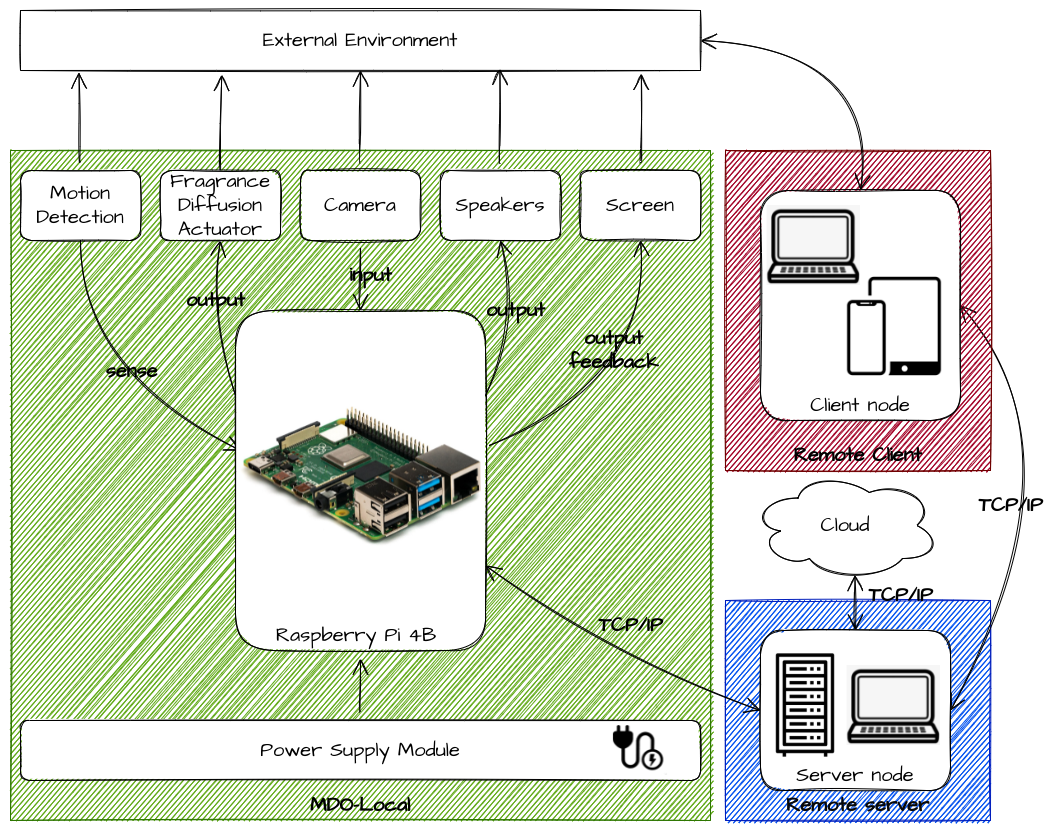

The diagram above was exported from draw.io. Its source (the exported page's mxGraphModel, read from the mxfile embedded in the PNG):
<mxGraphModel dx="2430" dy="1400" grid="1" gridSize="10" guides="1" tooltips="1" connect="1" arrows="1" fold="1" page="0" pageScale="1" pageWidth="850" pageHeight="1100" math="0" shadow="0">
  <root>
    <mxCell id="0" />
    <mxCell id="1" parent="0" />
    <mxCell id="-HEQhYwfXXdX4yLbgCLH-31" value="&lt;b&gt;&lt;font color=&quot;#080808&quot;&gt;Remote server&lt;/font&gt;&lt;/b&gt;" style="rounded=0;whiteSpace=wrap;html=1;sketch=1;hachureGap=4;pointerEvents=0;fontFamily=Architects Daughter;fontSource=https%3A%2F%2Ffonts.googleapis.com%2Fcss%3Ffamily%3DArchitects%2BDaughter;fontSize=20;verticalAlign=bottom;fillColor=#0050ef;fontColor=#ffffff;strokeColor=#001DBC;" vertex="1" parent="1">
      <mxGeometry x="405" y="390" width="265" height="220" as="geometry" />
    </mxCell>
    <mxCell id="-HEQhYwfXXdX4yLbgCLH-30" value="&lt;b&gt;&lt;font color=&quot;#000000&quot;&gt;MDO-Local&lt;/font&gt;&lt;/b&gt;" style="rounded=0;whiteSpace=wrap;html=1;sketch=1;hachureGap=4;pointerEvents=0;fontFamily=Architects Daughter;fontSource=https%3A%2F%2Ffonts.googleapis.com%2Fcss%3Ffamily%3DArchitects%2BDaughter;fontSize=20;verticalAlign=bottom;fillColor=#60a917;fontColor=#ffffff;strokeColor=#2D7600;" vertex="1" parent="1">
      <mxGeometry x="-310" y="-60" width="700" height="670" as="geometry" />
    </mxCell>
    <mxCell id="-HEQhYwfXXdX4yLbgCLH-3" value="External Environment" style="rounded=0;whiteSpace=wrap;html=1;sketch=1;hachureGap=4;pointerEvents=0;fontFamily=Architects Daughter;fontSource=https%3A%2F%2Ffonts.googleapis.com%2Fcss%3Ffamily%3DArchitects%2BDaughter;fontSize=20;" vertex="1" parent="1">
      <mxGeometry x="-300" y="-200" width="680" height="60" as="geometry" />
    </mxCell>
    <mxCell id="-HEQhYwfXXdX4yLbgCLH-12" style="edgeStyle=none;curved=1;rounded=0;sketch=1;hachureGap=4;orthogonalLoop=1;jettySize=auto;html=1;entryX=0.086;entryY=1.033;entryDx=0;entryDy=0;entryPerimeter=0;fontFamily=Architects Daughter;fontSource=https%3A%2F%2Ffonts.googleapis.com%2Fcss%3Ffamily%3DArchitects%2BDaughter;fontSize=16;endArrow=open;startSize=14;endSize=14;sourcePerimeterSpacing=8;targetPerimeterSpacing=8;" edge="1" parent="1" source="-HEQhYwfXXdX4yLbgCLH-5" target="-HEQhYwfXXdX4yLbgCLH-3">
      <mxGeometry relative="1" as="geometry" />
    </mxCell>
    <mxCell id="-HEQhYwfXXdX4yLbgCLH-5" value="Motion Detection" style="rounded=1;whiteSpace=wrap;html=1;sketch=1;hachureGap=4;pointerEvents=0;fontFamily=Architects Daughter;fontSource=https%3A%2F%2Ffonts.googleapis.com%2Fcss%3Ffamily%3DArchitects%2BDaughter;fontSize=20;" vertex="1" parent="1">
      <mxGeometry x="-300" y="-40" width="120" height="70" as="geometry" />
    </mxCell>
    <mxCell id="-HEQhYwfXXdX4yLbgCLH-16" style="edgeStyle=none;curved=1;rounded=0;sketch=1;hachureGap=4;orthogonalLoop=1;jettySize=auto;html=1;entryX=0.5;entryY=1;entryDx=0;entryDy=0;fontFamily=Architects Daughter;fontSource=https%3A%2F%2Ffonts.googleapis.com%2Fcss%3Ffamily%3DArchitects%2BDaughter;fontSize=16;endArrow=open;startSize=14;endSize=14;sourcePerimeterSpacing=8;targetPerimeterSpacing=8;" edge="1" parent="1" source="-HEQhYwfXXdX4yLbgCLH-6" target="-HEQhYwfXXdX4yLbgCLH-3">
      <mxGeometry relative="1" as="geometry" />
    </mxCell>
    <mxCell id="-HEQhYwfXXdX4yLbgCLH-6" value="Camera" style="rounded=1;whiteSpace=wrap;html=1;sketch=1;hachureGap=4;pointerEvents=0;fontFamily=Architects Daughter;fontSource=https%3A%2F%2Ffonts.googleapis.com%2Fcss%3Ffamily%3DArchitects%2BDaughter;fontSize=20;" vertex="1" parent="1">
      <mxGeometry x="-20" y="-40" width="120" height="70" as="geometry" />
    </mxCell>
    <mxCell id="-HEQhYwfXXdX4yLbgCLH-18" style="edgeStyle=none;curved=1;rounded=0;sketch=1;hachureGap=4;orthogonalLoop=1;jettySize=auto;html=1;entryX=0.913;entryY=1.052;entryDx=0;entryDy=0;entryPerimeter=0;fontFamily=Architects Daughter;fontSource=https%3A%2F%2Ffonts.googleapis.com%2Fcss%3Ffamily%3DArchitects%2BDaughter;fontSize=16;endArrow=open;startSize=14;endSize=14;sourcePerimeterSpacing=8;targetPerimeterSpacing=8;" edge="1" parent="1" source="-HEQhYwfXXdX4yLbgCLH-7" target="-HEQhYwfXXdX4yLbgCLH-3">
      <mxGeometry relative="1" as="geometry" />
    </mxCell>
    <mxCell id="-HEQhYwfXXdX4yLbgCLH-7" value="Screen" style="rounded=1;whiteSpace=wrap;html=1;sketch=1;hachureGap=4;pointerEvents=0;fontFamily=Architects Daughter;fontSource=https%3A%2F%2Ffonts.googleapis.com%2Fcss%3Ffamily%3DArchitects%2BDaughter;fontSize=20;" vertex="1" parent="1">
      <mxGeometry x="260" y="-40" width="120" height="70" as="geometry" />
    </mxCell>
    <mxCell id="-HEQhYwfXXdX4yLbgCLH-17" style="edgeStyle=none;curved=1;rounded=0;sketch=1;hachureGap=4;orthogonalLoop=1;jettySize=auto;html=1;entryX=0.705;entryY=0.976;entryDx=0;entryDy=0;entryPerimeter=0;fontFamily=Architects Daughter;fontSource=https%3A%2F%2Ffonts.googleapis.com%2Fcss%3Ffamily%3DArchitects%2BDaughter;fontSize=16;endArrow=open;startSize=14;endSize=14;sourcePerimeterSpacing=8;targetPerimeterSpacing=8;" edge="1" parent="1" source="-HEQhYwfXXdX4yLbgCLH-8" target="-HEQhYwfXXdX4yLbgCLH-3">
      <mxGeometry relative="1" as="geometry" />
    </mxCell>
    <mxCell id="-HEQhYwfXXdX4yLbgCLH-8" value="Speakers" style="rounded=1;whiteSpace=wrap;html=1;sketch=1;hachureGap=4;pointerEvents=0;fontFamily=Architects Daughter;fontSource=https%3A%2F%2Ffonts.googleapis.com%2Fcss%3Ffamily%3DArchitects%2BDaughter;fontSize=20;" vertex="1" parent="1">
      <mxGeometry x="120" y="-40" width="120" height="70" as="geometry" />
    </mxCell>
    <mxCell id="-HEQhYwfXXdX4yLbgCLH-15" style="edgeStyle=none;curved=1;rounded=0;sketch=1;hachureGap=4;orthogonalLoop=1;jettySize=auto;html=1;fontFamily=Architects Daughter;fontSource=https%3A%2F%2Ffonts.googleapis.com%2Fcss%3Ffamily%3DArchitects%2BDaughter;fontSize=16;endArrow=open;startSize=14;endSize=14;sourcePerimeterSpacing=8;targetPerimeterSpacing=8;entryX=0.296;entryY=1.071;entryDx=0;entryDy=0;entryPerimeter=0;exitX=0.5;exitY=0;exitDx=0;exitDy=0;" edge="1" parent="1" source="-HEQhYwfXXdX4yLbgCLH-9" target="-HEQhYwfXXdX4yLbgCLH-3">
      <mxGeometry relative="1" as="geometry">
        <mxPoint x="-100" y="-91.99999999999977" as="targetPoint" />
      </mxGeometry>
    </mxCell>
    <mxCell id="-HEQhYwfXXdX4yLbgCLH-9" value="Fragrance Diffusion&lt;br&gt;Actuator" style="rounded=1;whiteSpace=wrap;html=1;sketch=1;hachureGap=4;pointerEvents=0;fontFamily=Architects Daughter;fontSource=https%3A%2F%2Ffonts.googleapis.com%2Fcss%3Ffamily%3DArchitects%2BDaughter;fontSize=20;" vertex="1" parent="1">
      <mxGeometry x="-160" y="-40" width="120" height="70" as="geometry" />
    </mxCell>
    <mxCell id="-HEQhYwfXXdX4yLbgCLH-21" style="edgeStyle=none;curved=1;rounded=0;sketch=1;hachureGap=4;orthogonalLoop=1;jettySize=auto;html=1;entryX=0.5;entryY=1;entryDx=0;entryDy=0;fontFamily=Architects Daughter;fontSource=https%3A%2F%2Ffonts.googleapis.com%2Fcss%3Ffamily%3DArchitects%2BDaughter;fontSize=16;endArrow=none;startSize=14;endSize=14;sourcePerimeterSpacing=8;targetPerimeterSpacing=8;startArrow=open;startFill=0;endFill=0;" edge="1" parent="1" target="-HEQhYwfXXdX4yLbgCLH-5">
      <mxGeometry relative="1" as="geometry">
        <mxPoint x="-80" y="240" as="sourcePoint" />
        <Array as="points">
          <mxPoint x="-240" y="160" />
        </Array>
      </mxGeometry>
    </mxCell>
    <mxCell id="-HEQhYwfXXdX4yLbgCLH-50" value="&lt;b&gt;sense&lt;/b&gt;" style="edgeLabel;html=1;align=center;verticalAlign=middle;resizable=0;points=[];fontSize=20;fontFamily=Architects Daughter;fontColor=#000000;labelBackgroundColor=none;labelBorderColor=none;" vertex="1" connectable="0" parent="-HEQhYwfXXdX4yLbgCLH-21">
      <mxGeometry x="-0.2149" y="-20" relative="1" as="geometry">
        <mxPoint x="-10" y="-8" as="offset" />
      </mxGeometry>
    </mxCell>
    <mxCell id="-HEQhYwfXXdX4yLbgCLH-22" style="edgeStyle=none;curved=1;rounded=0;sketch=1;hachureGap=4;orthogonalLoop=1;jettySize=auto;html=1;exitX=0;exitY=0.25;exitDx=0;exitDy=0;fontFamily=Architects Daughter;fontSource=https%3A%2F%2Ffonts.googleapis.com%2Fcss%3Ffamily%3DArchitects%2BDaughter;fontSize=16;startArrow=none;startFill=0;endArrow=open;startSize=14;endSize=14;sourcePerimeterSpacing=8;targetPerimeterSpacing=8;entryX=0.5;entryY=1;entryDx=0;entryDy=0;" edge="1" parent="1" source="-HEQhYwfXXdX4yLbgCLH-10" target="-HEQhYwfXXdX4yLbgCLH-9">
      <mxGeometry relative="1" as="geometry">
        <Array as="points">
          <mxPoint x="-110" y="100" />
        </Array>
      </mxGeometry>
    </mxCell>
    <mxCell id="-HEQhYwfXXdX4yLbgCLH-23" value="" style="edgeStyle=none;curved=1;rounded=0;sketch=1;hachureGap=4;orthogonalLoop=1;jettySize=auto;html=1;fontFamily=Architects Daughter;fontSource=https%3A%2F%2Ffonts.googleapis.com%2Fcss%3Ffamily%3DArchitects%2BDaughter;fontSize=16;startArrow=open;startFill=0;endArrow=none;startSize=14;endSize=14;sourcePerimeterSpacing=8;targetPerimeterSpacing=8;exitX=0.5;exitY=0;exitDx=0;exitDy=0;endFill=0;" edge="1" parent="1" source="-HEQhYwfXXdX4yLbgCLH-10" target="-HEQhYwfXXdX4yLbgCLH-6">
      <mxGeometry relative="1" as="geometry" />
    </mxCell>
    <mxCell id="-HEQhYwfXXdX4yLbgCLH-24" style="edgeStyle=none;curved=1;rounded=0;sketch=1;hachureGap=4;orthogonalLoop=1;jettySize=auto;html=1;exitX=1;exitY=0.25;exitDx=0;exitDy=0;entryX=0.5;entryY=1;entryDx=0;entryDy=0;fontFamily=Architects Daughter;fontSource=https%3A%2F%2Ffonts.googleapis.com%2Fcss%3Ffamily%3DArchitects%2BDaughter;fontSize=16;startArrow=none;startFill=0;endArrow=open;startSize=14;endSize=14;sourcePerimeterSpacing=8;targetPerimeterSpacing=8;" edge="1" parent="1" source="-HEQhYwfXXdX4yLbgCLH-10" target="-HEQhYwfXXdX4yLbgCLH-8">
      <mxGeometry relative="1" as="geometry">
        <Array as="points">
          <mxPoint x="200" y="110" />
        </Array>
      </mxGeometry>
    </mxCell>
    <mxCell id="-HEQhYwfXXdX4yLbgCLH-25" style="edgeStyle=none;curved=1;rounded=0;sketch=1;hachureGap=4;orthogonalLoop=1;jettySize=auto;html=1;entryX=0.5;entryY=1;entryDx=0;entryDy=0;fontFamily=Architects Daughter;fontSource=https%3A%2F%2Ffonts.googleapis.com%2Fcss%3Ffamily%3DArchitects%2BDaughter;fontSize=16;startArrow=none;startFill=0;endArrow=open;startSize=14;endSize=14;sourcePerimeterSpacing=8;targetPerimeterSpacing=8;exitX=1.015;exitY=0.397;exitDx=0;exitDy=0;exitPerimeter=0;" edge="1" parent="1" source="-HEQhYwfXXdX4yLbgCLH-10" target="-HEQhYwfXXdX4yLbgCLH-7">
      <mxGeometry relative="1" as="geometry">
        <Array as="points">
          <mxPoint x="330" y="170" />
        </Array>
      </mxGeometry>
    </mxCell>
    <mxCell id="-HEQhYwfXXdX4yLbgCLH-52" value="&lt;b&gt;output&lt;br&gt;feedback&lt;/b&gt;" style="edgeLabel;html=1;align=center;verticalAlign=middle;resizable=0;points=[];fontSize=20;fontFamily=Architects Daughter;fontColor=#000000;labelBackgroundColor=none;" vertex="1" connectable="0" parent="-HEQhYwfXXdX4yLbgCLH-25">
      <mxGeometry x="0.3156" y="35" relative="1" as="geometry">
        <mxPoint as="offset" />
      </mxGeometry>
    </mxCell>
    <mxCell id="-HEQhYwfXXdX4yLbgCLH-28" style="edgeStyle=none;curved=1;rounded=0;sketch=1;hachureGap=4;orthogonalLoop=1;jettySize=auto;html=1;exitX=1;exitY=0.75;exitDx=0;exitDy=0;entryX=0;entryY=0.5;entryDx=0;entryDy=0;fontFamily=Architects Daughter;fontSource=https%3A%2F%2Ffonts.googleapis.com%2Fcss%3Ffamily%3DArchitects%2BDaughter;fontSize=16;startArrow=open;startFill=0;endArrow=open;startSize=14;endSize=14;sourcePerimeterSpacing=8;targetPerimeterSpacing=8;" edge="1" parent="1" source="-HEQhYwfXXdX4yLbgCLH-10" target="-HEQhYwfXXdX4yLbgCLH-43">
      <mxGeometry relative="1" as="geometry">
        <Array as="points">
          <mxPoint x="290" y="447" />
        </Array>
      </mxGeometry>
    </mxCell>
    <mxCell id="-HEQhYwfXXdX4yLbgCLH-10" value="Raspberry Pi 4B&amp;nbsp;" style="rounded=1;whiteSpace=wrap;html=1;sketch=1;hachureGap=4;pointerEvents=0;fontFamily=Architects Daughter;fontSource=https%3A%2F%2Ffonts.googleapis.com%2Fcss%3Ffamily%3DArchitects%2BDaughter;fontSize=20;verticalAlign=bottom;" vertex="1" parent="1">
      <mxGeometry x="-85" y="100" width="250" height="340" as="geometry" />
    </mxCell>
    <mxCell id="-HEQhYwfXXdX4yLbgCLH-26" value="" style="edgeStyle=none;curved=1;rounded=0;sketch=1;hachureGap=4;orthogonalLoop=1;jettySize=auto;html=1;fontFamily=Architects Daughter;fontSource=https%3A%2F%2Ffonts.googleapis.com%2Fcss%3Ffamily%3DArchitects%2BDaughter;fontSize=16;startArrow=none;startFill=0;endArrow=open;startSize=14;endSize=14;sourcePerimeterSpacing=8;targetPerimeterSpacing=8;" edge="1" parent="1" source="-HEQhYwfXXdX4yLbgCLH-11" target="-HEQhYwfXXdX4yLbgCLH-10">
      <mxGeometry relative="1" as="geometry" />
    </mxCell>
    <mxCell id="-HEQhYwfXXdX4yLbgCLH-11" value="Power Supply Module" style="rounded=1;whiteSpace=wrap;html=1;sketch=1;hachureGap=4;pointerEvents=0;fontFamily=Architects Daughter;fontSource=https%3A%2F%2Ffonts.googleapis.com%2Fcss%3Ffamily%3DArchitects%2BDaughter;fontSize=20;" vertex="1" parent="1">
      <mxGeometry x="-300" y="510" width="680" height="60" as="geometry" />
    </mxCell>
    <mxCell id="-HEQhYwfXXdX4yLbgCLH-47" style="edgeStyle=none;curved=1;rounded=0;sketch=1;hachureGap=4;orthogonalLoop=1;jettySize=auto;html=1;entryX=1;entryY=0.5;entryDx=0;entryDy=0;fontFamily=Architects Daughter;fontSource=https%3A%2F%2Ffonts.googleapis.com%2Fcss%3Ffamily%3DArchitects%2BDaughter;fontSize=16;fontColor=#000000;startArrow=open;startFill=0;endArrow=open;startSize=14;endSize=14;sourcePerimeterSpacing=8;targetPerimeterSpacing=8;exitX=1;exitY=0.5;exitDx=0;exitDy=0;" edge="1" parent="1" source="-HEQhYwfXXdX4yLbgCLH-43" target="-HEQhYwfXXdX4yLbgCLH-36">
      <mxGeometry relative="1" as="geometry">
        <Array as="points">
          <mxPoint x="770" y="240" />
        </Array>
      </mxGeometry>
    </mxCell>
    <mxCell id="-HEQhYwfXXdX4yLbgCLH-27" value="Cloud" style="ellipse;shape=cloud;whiteSpace=wrap;html=1;sketch=1;hachureGap=4;pointerEvents=0;fontFamily=Architects Daughter;fontSource=https%3A%2F%2Ffonts.googleapis.com%2Fcss%3Ffamily%3DArchitects%2BDaughter;fontSize=20;" vertex="1" parent="1">
      <mxGeometry x="430" y="260" width="190" height="110" as="geometry" />
    </mxCell>
    <mxCell id="-HEQhYwfXXdX4yLbgCLH-29" value="&lt;b&gt;TCP/IP&lt;/b&gt;" style="text;html=1;align=center;verticalAlign=middle;resizable=0;points=[];autosize=1;strokeColor=none;fillColor=none;sketch=1;hachureGap=4;pointerEvents=0;fontFamily=Architects Daughter;fontSource=https%3A%2F%2Ffonts.googleapis.com%2Fcss%3Ffamily%3DArchitects%2BDaughter;fontSize=20;" vertex="1" parent="1">
      <mxGeometry x="270" y="400" width="80" height="30" as="geometry" />
    </mxCell>
    <mxCell id="-HEQhYwfXXdX4yLbgCLH-35" value="&lt;b&gt;&lt;font color=&quot;#000000&quot;&gt;Remote Client&lt;/font&gt;&lt;/b&gt;" style="rounded=0;whiteSpace=wrap;html=1;sketch=1;hachureGap=4;pointerEvents=0;fontFamily=Architects Daughter;fontSource=https%3A%2F%2Ffonts.googleapis.com%2Fcss%3Ffamily%3DArchitects%2BDaughter;fontSize=20;fontColor=#ffffff;verticalAlign=bottom;fillColor=#a20025;strokeColor=#6F0000;align=center;" vertex="1" parent="1">
      <mxGeometry x="405" y="-60" width="265" height="320" as="geometry" />
    </mxCell>
    <mxCell id="-HEQhYwfXXdX4yLbgCLH-39" style="edgeStyle=none;curved=1;rounded=0;sketch=1;hachureGap=4;orthogonalLoop=1;jettySize=auto;html=1;fontFamily=Architects Daughter;fontSource=https%3A%2F%2Ffonts.googleapis.com%2Fcss%3Ffamily%3DArchitects%2BDaughter;fontSize=16;fontColor=#000000;startArrow=open;startFill=0;endArrow=open;startSize=14;endSize=14;sourcePerimeterSpacing=8;targetPerimeterSpacing=8;" edge="1" parent="1" source="-HEQhYwfXXdX4yLbgCLH-36">
      <mxGeometry relative="1" as="geometry">
        <mxPoint x="540" y="-27" as="targetPoint" />
      </mxGeometry>
    </mxCell>
    <mxCell id="-HEQhYwfXXdX4yLbgCLH-40" style="edgeStyle=none;curved=1;rounded=0;sketch=1;hachureGap=4;orthogonalLoop=1;jettySize=auto;html=1;entryX=1;entryY=0.5;entryDx=0;entryDy=0;fontFamily=Architects Daughter;fontSource=https%3A%2F%2Ffonts.googleapis.com%2Fcss%3Ffamily%3DArchitects%2BDaughter;fontSize=16;fontColor=#000000;startArrow=open;startFill=0;endArrow=open;startSize=14;endSize=14;sourcePerimeterSpacing=8;targetPerimeterSpacing=8;exitX=0.5;exitY=0;exitDx=0;exitDy=0;" edge="1" parent="1" source="-HEQhYwfXXdX4yLbgCLH-36" target="-HEQhYwfXXdX4yLbgCLH-3">
      <mxGeometry relative="1" as="geometry">
        <Array as="points">
          <mxPoint x="560" y="-160" />
        </Array>
      </mxGeometry>
    </mxCell>
    <mxCell id="-HEQhYwfXXdX4yLbgCLH-36" value="Client node" style="rounded=1;whiteSpace=wrap;html=1;sketch=1;hachureGap=4;pointerEvents=0;fontFamily=Architects Daughter;fontSource=https%3A%2F%2Ffonts.googleapis.com%2Fcss%3Ffamily%3DArchitects%2BDaughter;fontSize=20;fontColor=#000000;verticalAlign=bottom;" vertex="1" parent="1">
      <mxGeometry x="440" y="-20" width="200" height="230" as="geometry" />
    </mxCell>
    <mxCell id="-HEQhYwfXXdX4yLbgCLH-45" style="edgeStyle=none;curved=1;rounded=0;sketch=1;hachureGap=4;orthogonalLoop=1;jettySize=auto;html=1;exitX=0.5;exitY=0;exitDx=0;exitDy=0;entryX=0.55;entryY=0.95;entryDx=0;entryDy=0;entryPerimeter=0;fontFamily=Architects Daughter;fontSource=https%3A%2F%2Ffonts.googleapis.com%2Fcss%3Ffamily%3DArchitects%2BDaughter;fontSize=16;fontColor=#000000;startArrow=open;startFill=0;endArrow=open;startSize=14;endSize=14;sourcePerimeterSpacing=8;targetPerimeterSpacing=8;" edge="1" parent="1" source="-HEQhYwfXXdX4yLbgCLH-43" target="-HEQhYwfXXdX4yLbgCLH-27">
      <mxGeometry relative="1" as="geometry" />
    </mxCell>
    <mxCell id="-HEQhYwfXXdX4yLbgCLH-43" value="Server node" style="rounded=1;whiteSpace=wrap;html=1;sketch=1;hachureGap=4;pointerEvents=0;fontFamily=Architects Daughter;fontSource=https%3A%2F%2Ffonts.googleapis.com%2Fcss%3Ffamily%3DArchitects%2BDaughter;fontSize=20;fontColor=#000000;verticalAlign=bottom;" vertex="1" parent="1">
      <mxGeometry x="440" y="420" width="190" height="160" as="geometry" />
    </mxCell>
    <mxCell id="-HEQhYwfXXdX4yLbgCLH-44" value="&lt;b&gt;TCP/IP&lt;/b&gt;" style="text;html=1;align=center;verticalAlign=middle;resizable=0;points=[];autosize=1;strokeColor=none;fillColor=none;sketch=1;hachureGap=4;pointerEvents=0;fontFamily=Architects Daughter;fontSource=https%3A%2F%2Ffonts.googleapis.com%2Fcss%3Ffamily%3DArchitects%2BDaughter;fontSize=20;fontColor=#000000;" vertex="1" parent="1">
      <mxGeometry x="650" y="280" width="80" height="30" as="geometry" />
    </mxCell>
    <mxCell id="-HEQhYwfXXdX4yLbgCLH-53" value="&lt;b&gt;output&lt;/b&gt;" style="text;html=1;align=center;verticalAlign=middle;resizable=0;points=[];autosize=1;strokeColor=none;fillColor=none;labelBackgroundColor=none;labelBorderColor=none;sketch=1;hachureGap=4;pointerEvents=0;fontFamily=Architects Daughter;fontSource=https%3A%2F%2Ffonts.googleapis.com%2Fcss%3Ffamily%3DArchitects%2BDaughter;fontSize=20;fontColor=#000000;" vertex="1" parent="1">
      <mxGeometry x="160" y="85" width="70" height="30" as="geometry" />
    </mxCell>
    <mxCell id="-HEQhYwfXXdX4yLbgCLH-54" value="input" style="text;html=1;align=center;verticalAlign=middle;resizable=0;points=[];autosize=1;strokeColor=none;fillColor=none;labelBackgroundColor=none;labelBorderColor=none;sketch=1;hachureGap=4;pointerEvents=0;fontFamily=Architects Daughter;fontSource=https%3A%2F%2Ffonts.googleapis.com%2Fcss%3Ffamily%3DArchitects%2BDaughter;fontSize=20;fontColor=#000000;fontStyle=1" vertex="1" parent="1">
      <mxGeometry x="20" y="50" width="60" height="30" as="geometry" />
    </mxCell>
    <mxCell id="-HEQhYwfXXdX4yLbgCLH-56" value="&lt;b&gt;output&lt;/b&gt;" style="text;html=1;align=center;verticalAlign=middle;resizable=0;points=[];autosize=1;strokeColor=none;fillColor=none;labelBackgroundColor=none;labelBorderColor=none;sketch=1;hachureGap=4;pointerEvents=0;fontFamily=Architects Daughter;fontSource=https%3A%2F%2Ffonts.googleapis.com%2Fcss%3Ffamily%3DArchitects%2BDaughter;fontSize=20;fontColor=#000000;" vertex="1" parent="1">
      <mxGeometry x="-140" y="75" width="70" height="30" as="geometry" />
    </mxCell>
    <mxCell id="-HEQhYwfXXdX4yLbgCLH-57" value="&lt;b&gt;TCP/IP&lt;/b&gt;" style="text;html=1;align=center;verticalAlign=middle;resizable=0;points=[];autosize=1;strokeColor=none;fillColor=none;sketch=1;hachureGap=4;pointerEvents=0;fontFamily=Architects Daughter;fontSource=https%3A%2F%2Ffonts.googleapis.com%2Fcss%3Ffamily%3DArchitects%2BDaughter;fontSize=20;fontColor=#000000;rotation=0;" vertex="1" parent="1">
      <mxGeometry x="540" y="370" width="80" height="30" as="geometry" />
    </mxCell>
    <mxCell id="-HEQhYwfXXdX4yLbgCLH-58" value="" style="shape=image;verticalLabelPosition=bottom;labelBackgroundColor=#ffffff;verticalAlign=top;aspect=fixed;imageAspect=0;image=https://static.thenounproject.com/png/1948982-200.png;" vertex="1" parent="1">
      <mxGeometry x="430" y="440" width="110" height="110" as="geometry" />
    </mxCell>
    <mxCell id="-HEQhYwfXXdX4yLbgCLH-62" value="" style="shape=image;verticalLabelPosition=bottom;labelBackgroundColor=#ffffff;verticalAlign=top;aspect=fixed;imageAspect=0;image=https://upload.wikimedia.org/wikipedia/commons/thumb/f/f1/Raspberry_Pi_4_Model_B_-_Side.jpg/1200px-Raspberry_Pi_4_Model_B_-_Side.jpg;" vertex="1" parent="1">
      <mxGeometry x="-83" y="193.75" width="247" height="145.34" as="geometry" />
    </mxCell>
    <mxCell id="-HEQhYwfXXdX4yLbgCLH-63" value="" style="shape=image;verticalLabelPosition=bottom;labelBackgroundColor=#ffffff;verticalAlign=top;aspect=fixed;imageAspect=0;image=https://encrypted-tbn0.gstatic.com/images?q=tbn:ANd9GcTI1qDgcEzYBA3RubBL9LGqRn0he819Khu1ZBFnPpNEcHGtCMhMTykYjrtRyKlrpj9GbPI&amp;usqp=CAU;" vertex="1" parent="1">
      <mxGeometry x="292.92" y="515" width="54.17" height="50" as="geometry" />
    </mxCell>
    <mxCell id="-HEQhYwfXXdX4yLbgCLH-64" value="" style="shape=image;verticalLabelPosition=bottom;labelBackgroundColor=#ffffff;verticalAlign=top;aspect=fixed;imageAspect=0;image=https://www.nicepng.com/png/detail/363-3636578_png-file-svg-laptop-icon-png-transparent.png;" vertex="1" parent="1">
      <mxGeometry x="446.52" y="-5" width="93.48" height="80" as="geometry" />
    </mxCell>
    <mxCell id="-HEQhYwfXXdX4yLbgCLH-65" value="" style="shape=image;verticalLabelPosition=bottom;labelBackgroundColor=#ffffff;verticalAlign=top;aspect=fixed;imageAspect=0;image=https://www.nicepng.com/png/detail/363-3636578_png-file-svg-laptop-icon-png-transparent.png;" vertex="1" parent="1">
      <mxGeometry x="526.52" y="455" width="93.48" height="80" as="geometry" />
    </mxCell>
    <mxCell id="-HEQhYwfXXdX4yLbgCLH-66" value="" style="shape=image;verticalLabelPosition=bottom;labelBackgroundColor=#ffffff;verticalAlign=top;aspect=fixed;imageAspect=0;image=https://www.iconpacks.net/icons/1/free-tablet-icon-704-thumb.png;" vertex="1" parent="1">
      <mxGeometry x="518" y="60" width="112" height="112" as="geometry" />
    </mxCell>
  </root>
</mxGraphModel>